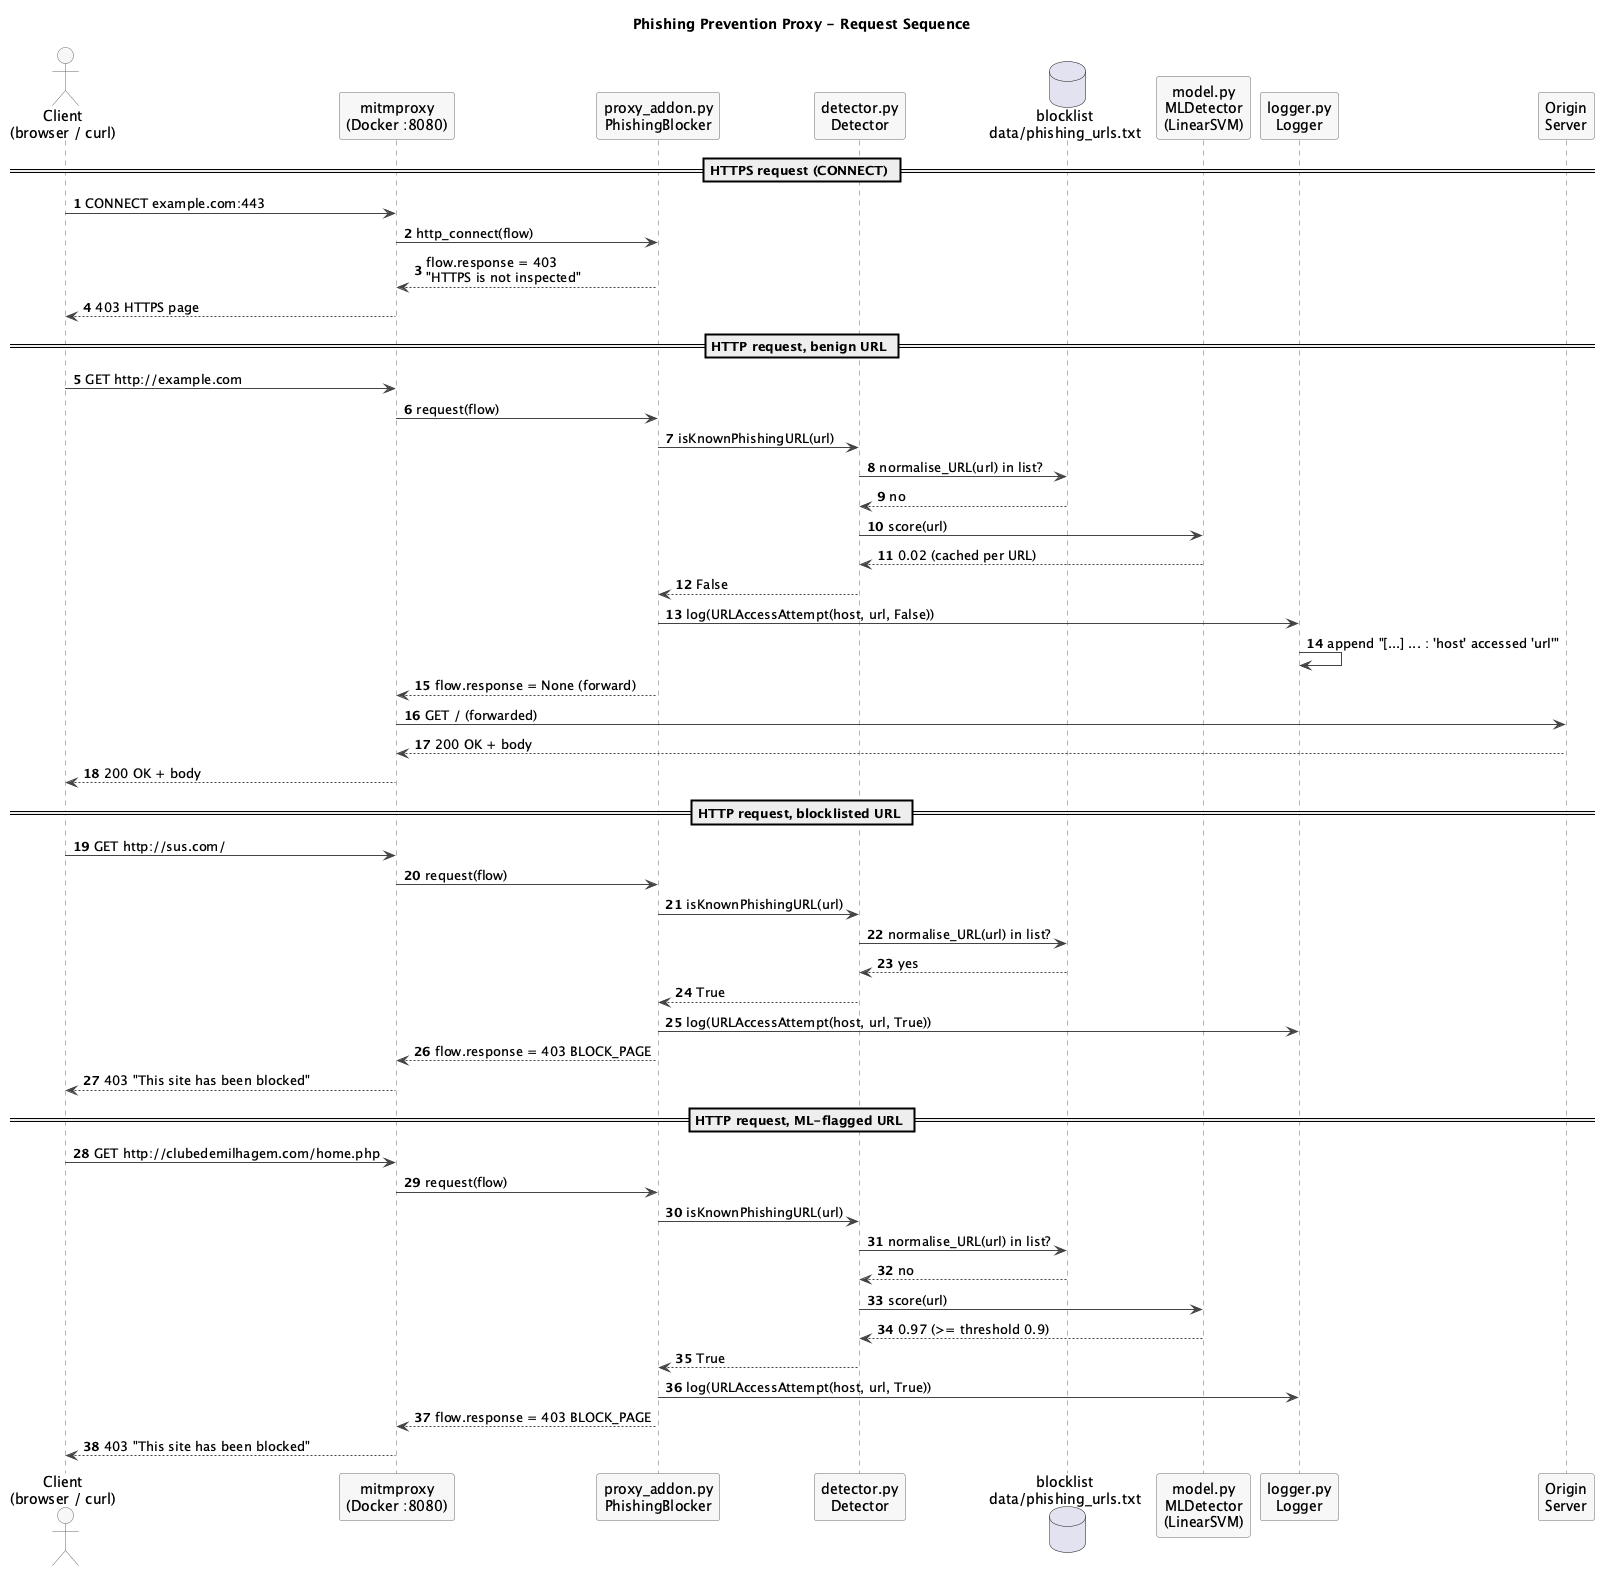

The diagram above was rendered by PlantUML. Its source (embedded in the PNG):
@startuml
title Phishing Prevention Proxy - Request Sequence

skinparam shadowing false
skinparam sequence {
  ArrowColor #444444
  LifeLineBorderColor #666666
  ParticipantBorderColor #666666
  ParticipantBackgroundColor #F7F7F7
  ActorBorderColor #666666
  ActorBackgroundColor #F7F7F7
}
autonumber

actor "Client\n(browser / curl)" as Client
participant "mitmproxy\n(Docker :8080)" as Proxy
participant "proxy_addon.py\nPhishingBlocker" as Addon
participant "detector.py\nDetector" as Detector
database "blocklist\ndata/phishing_urls.txt" as Blocklist
participant "model.py\nMLDetector\n(LinearSVM)" as Model
participant "logger.py\nLogger" as Logger
participant "Origin\nServer" as Origin

== HTTPS request (CONNECT) ==

Client -> Proxy: CONNECT example.com:443
Proxy -> Addon: http_connect(flow)
Addon --> Proxy: flow.response = 403\n"HTTPS is not inspected"
Proxy --> Client: 403 HTTPS page

== HTTP request, benign URL ==

Client -> Proxy: GET http://example.com
Proxy -> Addon: request(flow)
Addon -> Detector: isKnownPhishingURL(url)
Detector -> Blocklist: normalise_URL(url) in list?
Blocklist --> Detector: no
Detector -> Model: score(url)
Model --> Detector: 0.02 (cached per URL)
Detector --> Addon: False
Addon -> Logger: log(URLAccessAttempt(host, url, False))
Logger -> Logger: append "[...] ... : 'host' accessed 'url'"
Addon --> Proxy: flow.response = None (forward)
Proxy -> Origin: GET / (forwarded)
Origin --> Proxy: 200 OK + body
Proxy --> Client: 200 OK + body

== HTTP request, blocklisted URL ==

Client -> Proxy: GET http://sus.com/
Proxy -> Addon: request(flow)
Addon -> Detector: isKnownPhishingURL(url)
Detector -> Blocklist: normalise_URL(url) in list?
Blocklist --> Detector: yes
Detector --> Addon: True
Addon -> Logger: log(URLAccessAttempt(host, url, True))
Addon --> Proxy: flow.response = 403 BLOCK_PAGE
Proxy --> Client: 403 "This site has been blocked"

== HTTP request, ML-flagged URL ==

Client -> Proxy: GET http://clubedemilhagem.com/home.php
Proxy -> Addon: request(flow)
Addon -> Detector: isKnownPhishingURL(url)
Detector -> Blocklist: normalise_URL(url) in list?
Blocklist --> Detector: no
Detector -> Model: score(url)
Model --> Detector: 0.97 (>= threshold 0.9)
Detector --> Addon: True
Addon -> Logger: log(URLAccessAttempt(host, url, True))
Addon --> Proxy: flow.response = 403 BLOCK_PAGE
Proxy --> Client: 403 "This site has been blocked"

@enduml